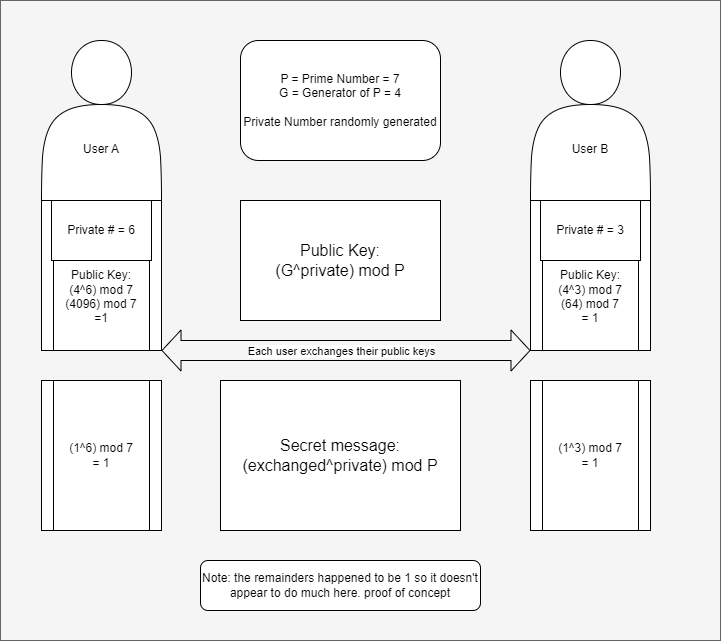

The diagram above was exported from draw.io. Its source (the exported page's mxGraphModel, read from the mxfile embedded in the PNG):
<mxGraphModel dx="1363" dy="879" grid="1" gridSize="10" guides="1" tooltips="1" connect="1" arrows="1" fold="1" page="1" pageScale="1" pageWidth="850" pageHeight="750" math="0" shadow="0">
  <root>
    <mxCell id="0" />
    <mxCell id="1" parent="0" />
    <mxCell id="mSqJ74SmZp4PAq6O27Zn-21" value="" style="rounded=0;whiteSpace=wrap;html=1;fillColor=#f5f5f5;fontColor=#333333;strokeColor=#666666;" vertex="1" parent="1">
      <mxGeometry x="80" y="60" width="720" height="640" as="geometry" />
    </mxCell>
    <mxCell id="mSqJ74SmZp4PAq6O27Zn-1" value="&lt;br&gt;&lt;br&gt;&lt;br&gt;&lt;br&gt;User A" style="shape=actor;whiteSpace=wrap;html=1;" vertex="1" parent="1">
      <mxGeometry x="121" y="100" width="120" height="160" as="geometry" />
    </mxCell>
    <mxCell id="mSqJ74SmZp4PAq6O27Zn-2" value="&lt;br&gt;&lt;br&gt;&lt;br&gt;&lt;br&gt;User B" style="shape=actor;whiteSpace=wrap;html=1;" vertex="1" parent="1">
      <mxGeometry x="610" y="100" width="120" height="160" as="geometry" />
    </mxCell>
    <mxCell id="mSqJ74SmZp4PAq6O27Zn-3" value="P = Prime Number = 7&lt;br&gt;G = Generator of P = 4&lt;br&gt;&lt;br&gt;Private Number randomly generated" style="rounded=1;whiteSpace=wrap;html=1;" vertex="1" parent="1">
      <mxGeometry x="320" y="100" width="200" height="120" as="geometry" />
    </mxCell>
    <mxCell id="mSqJ74SmZp4PAq6O27Zn-4" value="&lt;br&gt;&lt;br&gt;&lt;br&gt;Public Key:&lt;br&gt;(4^6) mod 7&lt;br&gt;(4096) mod 7&lt;br&gt;=1" style="shape=process;whiteSpace=wrap;html=1;backgroundOutline=1;" vertex="1" parent="1">
      <mxGeometry x="121" y="260" width="120" height="150" as="geometry" />
    </mxCell>
    <mxCell id="mSqJ74SmZp4PAq6O27Zn-5" value="&lt;br&gt;&lt;br&gt;&lt;br&gt;Public Key:&lt;br&gt;(4^3) mod 7&lt;br&gt;(64) mod 7&lt;br&gt;= 1" style="shape=process;whiteSpace=wrap;html=1;backgroundOutline=1;" vertex="1" parent="1">
      <mxGeometry x="610" y="260" width="120" height="150" as="geometry" />
    </mxCell>
    <mxCell id="mSqJ74SmZp4PAq6O27Zn-6" value="Private # = 6" style="rounded=0;whiteSpace=wrap;html=1;" vertex="1" parent="1">
      <mxGeometry x="131" y="260" width="100" height="60" as="geometry" />
    </mxCell>
    <mxCell id="mSqJ74SmZp4PAq6O27Zn-7" value="Private # = 3" style="rounded=0;whiteSpace=wrap;html=1;" vertex="1" parent="1">
      <mxGeometry x="620" y="260" width="100" height="60" as="geometry" />
    </mxCell>
    <mxCell id="mSqJ74SmZp4PAq6O27Zn-9" value="&lt;font style=&quot;font-size: 16px;&quot;&gt;Public Key:&lt;br&gt;(G^private) mod P&lt;br&gt;&lt;/font&gt;" style="rounded=0;whiteSpace=wrap;html=1;" vertex="1" parent="1">
      <mxGeometry x="320" y="260" width="200" height="120" as="geometry" />
    </mxCell>
    <mxCell id="mSqJ74SmZp4PAq6O27Zn-10" style="edgeStyle=orthogonalEdgeStyle;rounded=0;orthogonalLoop=1;jettySize=auto;html=1;exitX=0.5;exitY=1;exitDx=0;exitDy=0;" edge="1" parent="1" source="mSqJ74SmZp4PAq6O27Zn-4" target="mSqJ74SmZp4PAq6O27Zn-4">
      <mxGeometry relative="1" as="geometry" />
    </mxCell>
    <mxCell id="mSqJ74SmZp4PAq6O27Zn-13" value="" style="shape=flexArrow;endArrow=classic;startArrow=classic;html=1;rounded=0;entryX=0;entryY=1;entryDx=0;entryDy=0;exitX=1;exitY=1;exitDx=0;exitDy=0;width=20;" edge="1" parent="1" source="mSqJ74SmZp4PAq6O27Zn-4" target="mSqJ74SmZp4PAq6O27Zn-5">
      <mxGeometry width="100" height="100" relative="1" as="geometry">
        <mxPoint x="390" y="520" as="sourcePoint" />
        <mxPoint x="490" y="420" as="targetPoint" />
      </mxGeometry>
    </mxCell>
    <mxCell id="mSqJ74SmZp4PAq6O27Zn-15" value="Each user exchanges their public keys" style="edgeLabel;html=1;align=center;verticalAlign=middle;resizable=0;points=[];" vertex="1" connectable="0" parent="mSqJ74SmZp4PAq6O27Zn-13">
      <mxGeometry x="-0.1057" y="-5" relative="1" as="geometry">
        <mxPoint x="14" y="-5" as="offset" />
      </mxGeometry>
    </mxCell>
    <mxCell id="mSqJ74SmZp4PAq6O27Zn-17" value="&lt;span style=&quot;font-size: 16px;&quot;&gt;Secret message:&lt;br&gt;(exchanged^private) mod P&lt;br&gt;&lt;/span&gt;" style="rounded=0;whiteSpace=wrap;html=1;" vertex="1" parent="1">
      <mxGeometry x="300" y="440" width="240" height="150" as="geometry" />
    </mxCell>
    <mxCell id="mSqJ74SmZp4PAq6O27Zn-18" value="(1^6) mod 7&lt;br&gt;= 1" style="shape=process;whiteSpace=wrap;html=1;backgroundOutline=1;" vertex="1" parent="1">
      <mxGeometry x="121" y="440" width="120" height="150" as="geometry" />
    </mxCell>
    <mxCell id="mSqJ74SmZp4PAq6O27Zn-19" value="(1^3) mod 7&lt;br&gt;= 1" style="shape=process;whiteSpace=wrap;html=1;backgroundOutline=1;" vertex="1" parent="1">
      <mxGeometry x="610" y="440" width="120" height="150" as="geometry" />
    </mxCell>
    <mxCell id="mSqJ74SmZp4PAq6O27Zn-20" value="Note: the remainders happened to be 1 so it doesn't appear to do much here. proof of concept" style="rounded=1;whiteSpace=wrap;html=1;" vertex="1" parent="1">
      <mxGeometry x="280" y="620" width="280" height="50" as="geometry" />
    </mxCell>
  </root>
</mxGraphModel>